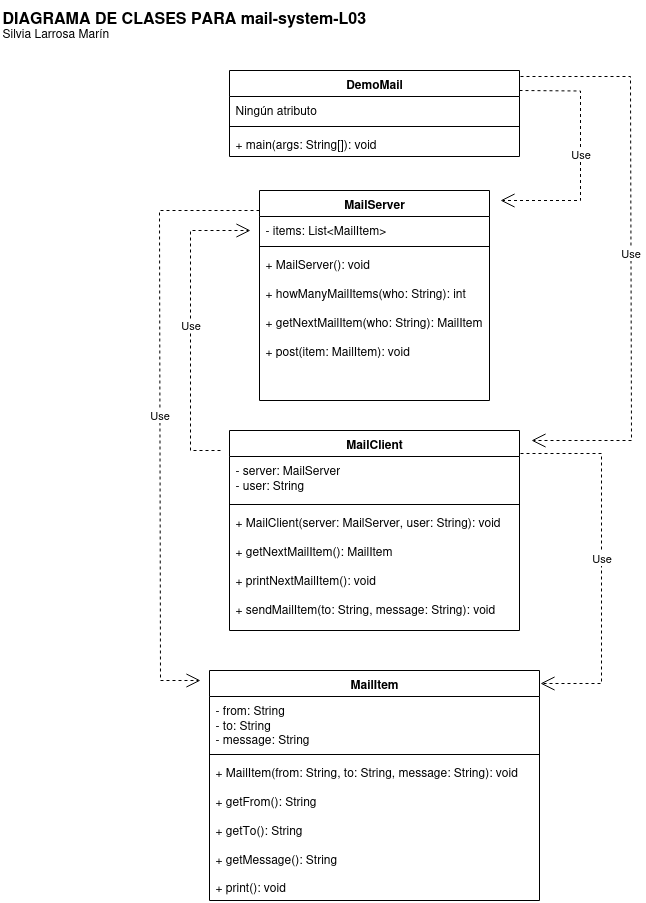

The diagram above was exported from draw.io. Its source (the exported page's mxGraphModel, read from the mxfile embedded in the PNG):
<mxGraphModel dx="781" dy="924" grid="1" gridSize="10" guides="1" tooltips="1" connect="1" arrows="1" fold="1" page="1" pageScale="1" pageWidth="827" pageHeight="1169" math="0" shadow="0">
  <root>
    <mxCell id="0" />
    <mxCell id="1" parent="0" />
    <mxCell id="AZsvgs5xjg80XdxrCAib-1" value="DemoMail" style="swimlane;fontStyle=1;align=center;verticalAlign=top;childLayout=stackLayout;horizontal=1;startSize=26;horizontalStack=0;resizeParent=1;resizeParentMax=0;resizeLast=0;collapsible=1;marginBottom=0;whiteSpace=wrap;html=1;" vertex="1" parent="1">
      <mxGeometry x="269" y="80" width="290" height="86" as="geometry" />
    </mxCell>
    <mxCell id="AZsvgs5xjg80XdxrCAib-2" value="Ningún atributo" style="text;strokeColor=none;fillColor=none;align=left;verticalAlign=top;spacingLeft=4;spacingRight=4;overflow=hidden;rotatable=0;points=[[0,0.5],[1,0.5]];portConstraint=eastwest;whiteSpace=wrap;html=1;" vertex="1" parent="AZsvgs5xjg80XdxrCAib-1">
      <mxGeometry y="26" width="290" height="26" as="geometry" />
    </mxCell>
    <mxCell id="AZsvgs5xjg80XdxrCAib-3" value="" style="line;strokeWidth=1;fillColor=none;align=left;verticalAlign=middle;spacingTop=-1;spacingLeft=3;spacingRight=3;rotatable=0;labelPosition=right;points=[];portConstraint=eastwest;strokeColor=inherit;" vertex="1" parent="AZsvgs5xjg80XdxrCAib-1">
      <mxGeometry y="52" width="290" height="8" as="geometry" />
    </mxCell>
    <mxCell id="AZsvgs5xjg80XdxrCAib-4" value="+ main(args: String[]): void" style="text;strokeColor=none;fillColor=none;align=left;verticalAlign=top;spacingLeft=4;spacingRight=4;overflow=hidden;rotatable=0;points=[[0,0.5],[1,0.5]];portConstraint=eastwest;whiteSpace=wrap;html=1;" vertex="1" parent="AZsvgs5xjg80XdxrCAib-1">
      <mxGeometry y="60" width="290" height="26" as="geometry" />
    </mxCell>
    <mxCell id="AZsvgs5xjg80XdxrCAib-5" value="MailServer" style="swimlane;fontStyle=1;align=center;verticalAlign=top;childLayout=stackLayout;horizontal=1;startSize=26;horizontalStack=0;resizeParent=1;resizeParentMax=0;resizeLast=0;collapsible=1;marginBottom=0;whiteSpace=wrap;html=1;" vertex="1" parent="1">
      <mxGeometry x="299" y="200" width="230" height="210" as="geometry" />
    </mxCell>
    <mxCell id="AZsvgs5xjg80XdxrCAib-6" value="- items: List&amp;lt;MailItem&amp;gt;" style="text;strokeColor=none;fillColor=none;align=left;verticalAlign=top;spacingLeft=4;spacingRight=4;overflow=hidden;rotatable=0;points=[[0,0.5],[1,0.5]];portConstraint=eastwest;whiteSpace=wrap;html=1;" vertex="1" parent="AZsvgs5xjg80XdxrCAib-5">
      <mxGeometry y="26" width="230" height="26" as="geometry" />
    </mxCell>
    <mxCell id="AZsvgs5xjg80XdxrCAib-7" value="" style="line;strokeWidth=1;fillColor=none;align=left;verticalAlign=middle;spacingTop=-1;spacingLeft=3;spacingRight=3;rotatable=0;labelPosition=right;points=[];portConstraint=eastwest;strokeColor=inherit;" vertex="1" parent="AZsvgs5xjg80XdxrCAib-5">
      <mxGeometry y="52" width="230" height="8" as="geometry" />
    </mxCell>
    <mxCell id="AZsvgs5xjg80XdxrCAib-8" value="&lt;div&gt;+ MailServer(): void&lt;/div&gt;&lt;div&gt;&lt;br&gt;&lt;/div&gt;&lt;div&gt;+ howManyMailItems(who: String): int&lt;/div&gt;&lt;div&gt;&lt;br&gt;&lt;/div&gt;&lt;div&gt;+ getNextMailItem(who: String): MailItem&lt;/div&gt;&lt;div&gt;&lt;br&gt;&lt;/div&gt;&lt;div&gt;+ post(item: MailItem): void&lt;/div&gt;" style="text;strokeColor=none;fillColor=none;align=left;verticalAlign=top;spacingLeft=4;spacingRight=4;overflow=hidden;rotatable=0;points=[[0,0.5],[1,0.5]];portConstraint=eastwest;whiteSpace=wrap;html=1;" vertex="1" parent="AZsvgs5xjg80XdxrCAib-5">
      <mxGeometry y="60" width="230" height="150" as="geometry" />
    </mxCell>
    <mxCell id="AZsvgs5xjg80XdxrCAib-9" value="MailClient" style="swimlane;fontStyle=1;align=center;verticalAlign=top;childLayout=stackLayout;horizontal=1;startSize=26;horizontalStack=0;resizeParent=1;resizeParentMax=0;resizeLast=0;collapsible=1;marginBottom=0;whiteSpace=wrap;html=1;" vertex="1" parent="1">
      <mxGeometry x="269" y="440" width="290" height="200" as="geometry" />
    </mxCell>
    <mxCell id="AZsvgs5xjg80XdxrCAib-10" value="&lt;div&gt;- server: MailServer&lt;/div&gt;&lt;div&gt;- user: String&lt;/div&gt;" style="text;strokeColor=none;fillColor=none;align=left;verticalAlign=top;spacingLeft=4;spacingRight=4;overflow=hidden;rotatable=0;points=[[0,0.5],[1,0.5]];portConstraint=eastwest;whiteSpace=wrap;html=1;" vertex="1" parent="AZsvgs5xjg80XdxrCAib-9">
      <mxGeometry y="26" width="290" height="44" as="geometry" />
    </mxCell>
    <mxCell id="AZsvgs5xjg80XdxrCAib-11" value="" style="line;strokeWidth=1;fillColor=none;align=left;verticalAlign=middle;spacingTop=-1;spacingLeft=3;spacingRight=3;rotatable=0;labelPosition=right;points=[];portConstraint=eastwest;strokeColor=inherit;" vertex="1" parent="AZsvgs5xjg80XdxrCAib-9">
      <mxGeometry y="70" width="290" height="8" as="geometry" />
    </mxCell>
    <mxCell id="AZsvgs5xjg80XdxrCAib-12" value="&lt;div&gt;+ MailClient(server: MailServer, user: String): void&lt;/div&gt;&lt;div&gt;&lt;br&gt;&lt;/div&gt;&lt;div&gt;+ getNextMailItem(): MailItem&lt;/div&gt;&lt;div&gt;&lt;br&gt;&lt;/div&gt;&lt;div&gt;+ printNextMailItem(): void&lt;/div&gt;&lt;div&gt;&lt;br&gt;&lt;/div&gt;&lt;div&gt;+ sendMailItem(to: String, message: String): void&lt;/div&gt;" style="text;strokeColor=none;fillColor=none;align=left;verticalAlign=top;spacingLeft=4;spacingRight=4;overflow=hidden;rotatable=0;points=[[0,0.5],[1,0.5]];portConstraint=eastwest;whiteSpace=wrap;html=1;" vertex="1" parent="AZsvgs5xjg80XdxrCAib-9">
      <mxGeometry y="78" width="290" height="122" as="geometry" />
    </mxCell>
    <mxCell id="AZsvgs5xjg80XdxrCAib-13" value="MailItem" style="swimlane;fontStyle=1;align=center;verticalAlign=top;childLayout=stackLayout;horizontal=1;startSize=26;horizontalStack=0;resizeParent=1;resizeParentMax=0;resizeLast=0;collapsible=1;marginBottom=0;whiteSpace=wrap;html=1;" vertex="1" parent="1">
      <mxGeometry x="249" y="680" width="330" height="230" as="geometry" />
    </mxCell>
    <mxCell id="AZsvgs5xjg80XdxrCAib-14" value="&lt;div&gt;- from: String&lt;/div&gt;&lt;div&gt;- to: String&lt;/div&gt;&lt;div&gt;- message: String&lt;/div&gt;" style="text;strokeColor=none;fillColor=none;align=left;verticalAlign=top;spacingLeft=4;spacingRight=4;overflow=hidden;rotatable=0;points=[[0,0.5],[1,0.5]];portConstraint=eastwest;whiteSpace=wrap;html=1;" vertex="1" parent="AZsvgs5xjg80XdxrCAib-13">
      <mxGeometry y="26" width="330" height="54" as="geometry" />
    </mxCell>
    <mxCell id="AZsvgs5xjg80XdxrCAib-15" value="" style="line;strokeWidth=1;fillColor=none;align=left;verticalAlign=middle;spacingTop=-1;spacingLeft=3;spacingRight=3;rotatable=0;labelPosition=right;points=[];portConstraint=eastwest;strokeColor=inherit;" vertex="1" parent="AZsvgs5xjg80XdxrCAib-13">
      <mxGeometry y="80" width="330" height="8" as="geometry" />
    </mxCell>
    <mxCell id="AZsvgs5xjg80XdxrCAib-16" value="&lt;div&gt;+ MailItem(from: String, to: String, message: String): void&lt;/div&gt;&lt;div&gt;&lt;br&gt;&lt;/div&gt;&lt;div&gt;+ getFrom(): String&lt;/div&gt;&lt;div&gt;&lt;br&gt;&lt;/div&gt;&lt;div&gt;+ getTo(): String&lt;/div&gt;&lt;div&gt;&lt;br&gt;&lt;/div&gt;&lt;div&gt;+ getMessage(): String&lt;/div&gt;&lt;div&gt;&lt;br&gt;&lt;/div&gt;&lt;div&gt;+ print(): void&lt;/div&gt;" style="text;strokeColor=none;fillColor=none;align=left;verticalAlign=top;spacingLeft=4;spacingRight=4;overflow=hidden;rotatable=0;points=[[0,0.5],[1,0.5]];portConstraint=eastwest;whiteSpace=wrap;html=1;" vertex="1" parent="AZsvgs5xjg80XdxrCAib-13">
      <mxGeometry y="88" width="330" height="142" as="geometry" />
    </mxCell>
    <mxCell id="AZsvgs5xjg80XdxrCAib-17" value="Use" style="endArrow=open;endSize=12;dashed=1;html=1;rounded=0;" edge="1" parent="1">
      <mxGeometry width="160" relative="1" as="geometry">
        <mxPoint x="560" y="86" as="sourcePoint" />
        <mxPoint x="571" y="450" as="targetPoint" />
        <Array as="points">
          <mxPoint x="670" y="86" />
          <mxPoint x="671" y="450" />
        </Array>
      </mxGeometry>
    </mxCell>
    <mxCell id="AZsvgs5xjg80XdxrCAib-18" value="Use" style="endArrow=open;endSize=12;dashed=1;html=1;rounded=0;" edge="1" parent="1">
      <mxGeometry width="160" relative="1" as="geometry">
        <mxPoint x="559" y="100" as="sourcePoint" />
        <mxPoint x="540" y="210" as="targetPoint" />
        <Array as="points">
          <mxPoint x="620" y="100.5" />
          <mxPoint x="620" y="210" />
        </Array>
      </mxGeometry>
    </mxCell>
    <mxCell id="AZsvgs5xjg80XdxrCAib-19" value="Use" style="endArrow=open;endSize=12;dashed=1;html=1;rounded=0;" edge="1" parent="1">
      <mxGeometry width="160" relative="1" as="geometry">
        <mxPoint x="299" y="220" as="sourcePoint" />
        <mxPoint x="240" y="690" as="targetPoint" />
        <Array as="points">
          <mxPoint x="199" y="220" />
          <mxPoint x="200" y="690" />
        </Array>
      </mxGeometry>
    </mxCell>
    <mxCell id="AZsvgs5xjg80XdxrCAib-20" value="Use" style="endArrow=open;endSize=12;dashed=1;html=1;rounded=0;" edge="1" parent="1">
      <mxGeometry width="160" relative="1" as="geometry">
        <mxPoint x="560" y="463" as="sourcePoint" />
        <mxPoint x="580" y="693" as="targetPoint" />
        <Array as="points">
          <mxPoint x="641" y="463" />
          <mxPoint x="641" y="693" />
        </Array>
      </mxGeometry>
    </mxCell>
    <mxCell id="AZsvgs5xjg80XdxrCAib-21" value="Use" style="endArrow=open;endSize=12;dashed=1;html=1;rounded=0;" edge="1" parent="1">
      <mxGeometry width="160" relative="1" as="geometry">
        <mxPoint x="260" y="460" as="sourcePoint" />
        <mxPoint x="290" y="240" as="targetPoint" />
        <Array as="points">
          <mxPoint x="230" y="460" />
          <mxPoint x="230" y="240" />
        </Array>
      </mxGeometry>
    </mxCell>
    <mxCell id="AZsvgs5xjg80XdxrCAib-22" value="&lt;div&gt;&lt;font style=&quot;font-size: 16px;&quot;&gt;&lt;b&gt;DIAGRAMA DE CLASES PARA mail-system-L03&lt;/b&gt;&lt;/font&gt;&lt;/div&gt;&lt;div&gt;Silvia Larrosa Marín&lt;/div&gt;" style="text;html=1;whiteSpace=wrap;overflow=hidden;rounded=0;" vertex="1" parent="1">
      <mxGeometry x="40" y="10" width="390" height="120" as="geometry" />
    </mxCell>
  </root>
</mxGraphModel>